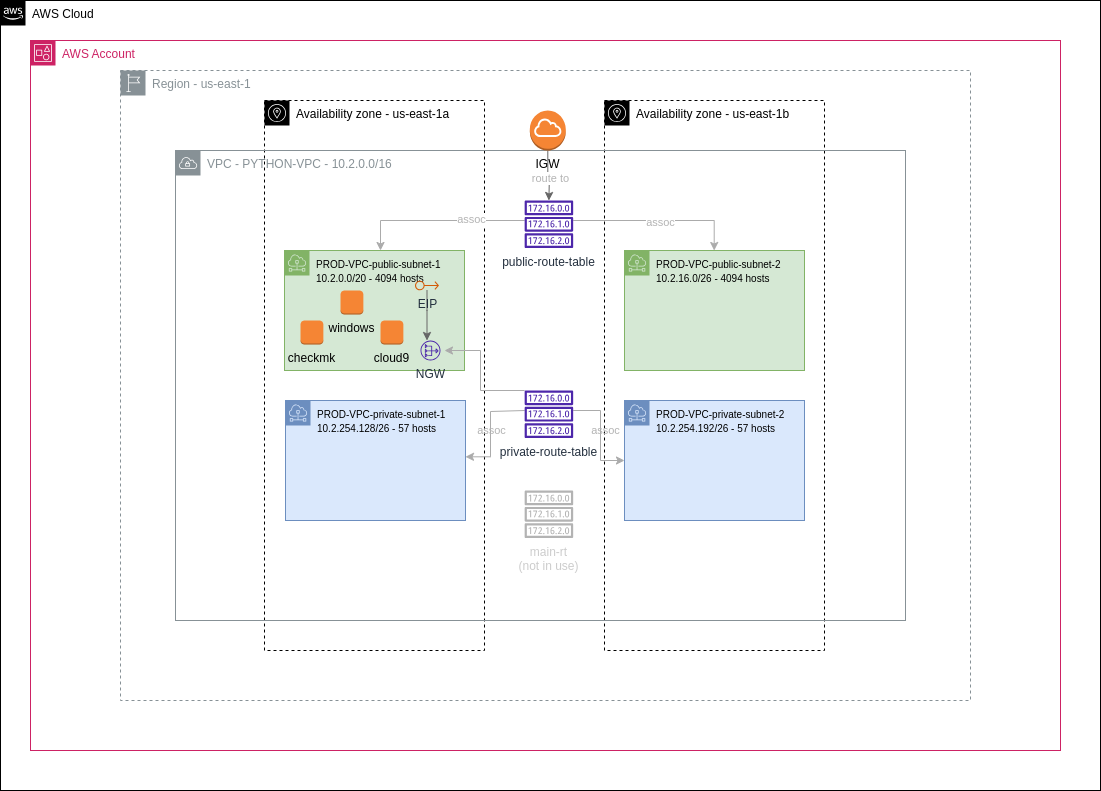

The diagram above was exported from draw.io. Its source (the exported page's mxGraphModel, read from the mxfile embedded in the PNG):
<mxGraphModel dx="1267" dy="1703" grid="1" gridSize="10" guides="1" tooltips="1" connect="1" arrows="1" fold="1" page="1" pageScale="1" pageWidth="1169" pageHeight="827" math="0" shadow="0">
  <root>
    <mxCell id="0" />
    <mxCell id="1QPkmNafXfvHqA0HPbNG-1" value="Cloud + Account + Region + AZs" parent="0" />
    <mxCell id="1QPkmNafXfvHqA0HPbNG-2" value="AWS Cloud" style="points=[[0,0],[0.25,0],[0.5,0],[0.75,0],[1,0],[1,0.25],[1,0.5],[1,0.75],[1,1],[0.75,1],[0.5,1],[0.25,1],[0,1],[0,0.75],[0,0.5],[0,0.25]];outlineConnect=0;html=1;whiteSpace=wrap;fontSize=12;fontStyle=0;shape=mxgraph.aws4.group;grIcon=mxgraph.aws4.group_aws_cloud_alt;verticalAlign=top;align=left;spacingLeft=30;dashed=0;labelBackgroundColor=#ffffff;container=0;pointerEvents=0;collapsible=0;recursiveResize=0;fillColor=none;" parent="1QPkmNafXfvHqA0HPbNG-1" vertex="1">
      <mxGeometry x="40" y="-490" width="1100" height="790" as="geometry" />
    </mxCell>
    <mxCell id="1QPkmNafXfvHqA0HPbNG-3" value="AWS Account" style="points=[[0,0],[0.25,0],[0.5,0],[0.75,0],[1,0],[1,0.25],[1,0.5],[1,0.75],[1,1],[0.75,1],[0.5,1],[0.25,1],[0,1],[0,0.75],[0,0.5],[0,0.25]];outlineConnect=0;gradientColor=none;html=1;whiteSpace=wrap;fontSize=12;fontStyle=0;container=0;pointerEvents=0;collapsible=0;recursiveResize=0;shape=mxgraph.aws4.group;grIcon=mxgraph.aws4.group_account;strokeColor=#CD2264;fillColor=none;verticalAlign=top;align=left;spacingLeft=30;fontColor=#CD2264;dashed=0;" parent="1QPkmNafXfvHqA0HPbNG-1" vertex="1">
      <mxGeometry x="70" y="-450" width="1030" height="710" as="geometry" />
    </mxCell>
    <mxCell id="1QPkmNafXfvHqA0HPbNG-5" value="Region - us-east-1" style="sketch=0;outlineConnect=0;gradientColor=none;html=1;whiteSpace=wrap;fontSize=12;fontStyle=0;shape=mxgraph.aws4.group;grIcon=mxgraph.aws4.group_region;strokeColor=#879196;fillColor=none;verticalAlign=top;align=left;spacingLeft=30;fontColor=#879196;dashed=1;" parent="1QPkmNafXfvHqA0HPbNG-1" vertex="1">
      <mxGeometry x="160" y="-420" width="850" height="630" as="geometry" />
    </mxCell>
    <mxCell id="1QPkmNafXfvHqA0HPbNG-75" value="Availability zone - us-east-1a" style="sketch=0;outlineConnect=0;html=1;whiteSpace=wrap;fontSize=12;fontStyle=0;shape=mxgraph.aws4.group;grIcon=mxgraph.aws4.group_availability_zone;verticalAlign=top;align=left;spacingLeft=30;dashed=1;fillColor=none;" parent="1QPkmNafXfvHqA0HPbNG-1" vertex="1">
      <mxGeometry x="304" y="-390" width="220" height="550" as="geometry" />
    </mxCell>
    <mxCell id="1QPkmNafXfvHqA0HPbNG-76" value="Availability zone - us-east-1b" style="sketch=0;outlineConnect=0;html=1;whiteSpace=wrap;fontSize=12;fontStyle=0;shape=mxgraph.aws4.group;grIcon=mxgraph.aws4.group_availability_zone;verticalAlign=top;align=left;spacingLeft=30;dashed=1;fillColor=none;" parent="1QPkmNafXfvHqA0HPbNG-1" vertex="1">
      <mxGeometry x="644" y="-390" width="220" height="550" as="geometry" />
    </mxCell>
    <mxCell id="1QPkmNafXfvHqA0HPbNG-4" value="vpc + azs" parent="0" />
    <mxCell id="1QPkmNafXfvHqA0HPbNG-6" value="VPC - PYTHON-VPC - 10.2.0.0/16" style="sketch=0;outlineConnect=0;gradientColor=none;html=1;whiteSpace=wrap;fontSize=12;fontStyle=0;shape=mxgraph.aws4.group;grIcon=mxgraph.aws4.group_vpc;strokeColor=#879196;fillColor=none;verticalAlign=top;align=left;spacingLeft=30;fontColor=#879196;dashed=0;" parent="1QPkmNafXfvHqA0HPbNG-4" vertex="1">
      <mxGeometry x="215" y="-340" width="730" height="470" as="geometry" />
    </mxCell>
    <mxCell id="1QPkmNafXfvHqA0HPbNG-9" value="subnets + route tables" parent="0" />
    <mxCell id="1QPkmNafXfvHqA0HPbNG-10" value="&lt;font style=&quot;font-size: 10px;&quot;&gt;PROD-VPC-public-subnet-1&lt;br&gt;10.2.0.0/20 - 4094 hosts&lt;/font&gt;" style="sketch=0;outlineConnect=0;html=1;whiteSpace=wrap;fontSize=12;fontStyle=0;shape=mxgraph.aws4.group;grIcon=mxgraph.aws4.group_subnet;strokeColor=#82b366;fillColor=#d5e8d4;verticalAlign=top;align=left;spacingLeft=30;dashed=0;" parent="1QPkmNafXfvHqA0HPbNG-9" vertex="1">
      <mxGeometry x="324" y="-240" width="180" height="120" as="geometry" />
    </mxCell>
    <mxCell id="1QPkmNafXfvHqA0HPbNG-11" value="&lt;font style=&quot;font-size: 10px;&quot;&gt;PROD-VPC-private-subnet-2&lt;br&gt;10.2.254.192/26 - 57 hosts&lt;/font&gt;" style="sketch=0;outlineConnect=0;html=1;whiteSpace=wrap;fontSize=12;fontStyle=0;shape=mxgraph.aws4.group;grIcon=mxgraph.aws4.group_subnet;strokeColor=#6c8ebf;fillColor=#dae8fc;verticalAlign=top;align=left;spacingLeft=30;dashed=0;" parent="1QPkmNafXfvHqA0HPbNG-9" vertex="1">
      <mxGeometry x="664" y="-90" width="180" height="120" as="geometry" />
    </mxCell>
    <mxCell id="1QPkmNafXfvHqA0HPbNG-12" value="&lt;font style=&quot;font-size: 10px;&quot;&gt;PROD-VPC-public-subnet-2&lt;br&gt;10.2.16.0/26 - 4094 hosts&lt;/font&gt;" style="sketch=0;outlineConnect=0;html=1;whiteSpace=wrap;fontSize=12;fontStyle=0;shape=mxgraph.aws4.group;grIcon=mxgraph.aws4.group_subnet;strokeColor=#82b366;fillColor=#d5e8d4;verticalAlign=top;align=left;spacingLeft=30;dashed=0;" parent="1QPkmNafXfvHqA0HPbNG-9" vertex="1">
      <mxGeometry x="664" y="-240" width="180" height="120" as="geometry" />
    </mxCell>
    <mxCell id="1QPkmNafXfvHqA0HPbNG-13" value="&lt;font style=&quot;font-size: 10px;&quot;&gt;PROD-VPC-private-subnet-1&lt;br&gt;10.2.254.128/26 - 57 hosts&lt;/font&gt;" style="sketch=0;outlineConnect=0;html=1;whiteSpace=wrap;fontSize=12;fontStyle=0;shape=mxgraph.aws4.group;grIcon=mxgraph.aws4.group_subnet;strokeColor=#6c8ebf;fillColor=#dae8fc;verticalAlign=top;align=left;spacingLeft=30;dashed=0;" parent="1QPkmNafXfvHqA0HPbNG-9" vertex="1">
      <mxGeometry x="325" y="-90" width="180" height="120" as="geometry" />
    </mxCell>
    <mxCell id="1QPkmNafXfvHqA0HPbNG-14" style="edgeStyle=orthogonalEdgeStyle;rounded=0;orthogonalLoop=1;jettySize=auto;html=1;fillColor=#f5f5f5;strokeColor=#ABABAB;" parent="1QPkmNafXfvHqA0HPbNG-9" source="1QPkmNafXfvHqA0HPbNG-18" target="1QPkmNafXfvHqA0HPbNG-10" edge="1">
      <mxGeometry relative="1" as="geometry">
        <Array as="points">
          <mxPoint x="420" y="-270" />
        </Array>
      </mxGeometry>
    </mxCell>
    <mxCell id="1QPkmNafXfvHqA0HPbNG-15" value="&lt;font color=&quot;#b3b3b3&quot;&gt;assoc&lt;/font&gt;" style="edgeLabel;html=1;align=center;verticalAlign=middle;resizable=0;points=[];" parent="1QPkmNafXfvHqA0HPbNG-14" vertex="1" connectable="0">
      <mxGeometry x="-0.3759" y="-2" relative="1" as="geometry">
        <mxPoint as="offset" />
      </mxGeometry>
    </mxCell>
    <mxCell id="1QPkmNafXfvHqA0HPbNG-16" style="edgeStyle=orthogonalEdgeStyle;rounded=0;orthogonalLoop=1;jettySize=auto;html=1;fillColor=#f5f5f5;strokeColor=#ABABAB;" parent="1QPkmNafXfvHqA0HPbNG-9" source="1QPkmNafXfvHqA0HPbNG-18" target="1QPkmNafXfvHqA0HPbNG-12" edge="1">
      <mxGeometry relative="1" as="geometry">
        <Array as="points">
          <mxPoint x="753.65" y="-270" />
        </Array>
      </mxGeometry>
    </mxCell>
    <mxCell id="1QPkmNafXfvHqA0HPbNG-17" value="&lt;font color=&quot;#b3b3b3&quot;&gt;assoc&lt;/font&gt;" style="edgeLabel;html=1;align=center;verticalAlign=middle;resizable=0;points=[];" parent="1QPkmNafXfvHqA0HPbNG-16" vertex="1" connectable="0">
      <mxGeometry x="0.0213" y="-1" relative="1" as="geometry">
        <mxPoint as="offset" />
      </mxGeometry>
    </mxCell>
    <mxCell id="1QPkmNafXfvHqA0HPbNG-18" value="public-route-table" style="sketch=0;outlineConnect=0;fontColor=#232F3E;gradientColor=none;fillColor=#4D27AA;strokeColor=none;dashed=0;verticalLabelPosition=bottom;verticalAlign=top;align=center;html=1;fontSize=12;fontStyle=0;aspect=fixed;pointerEvents=1;shape=mxgraph.aws4.route_table;" parent="1QPkmNafXfvHqA0HPbNG-9" vertex="1">
      <mxGeometry x="564" y="-290" width="48.82" height="47.56" as="geometry" />
    </mxCell>
    <mxCell id="1QPkmNafXfvHqA0HPbNG-19" style="edgeStyle=orthogonalEdgeStyle;rounded=0;orthogonalLoop=1;jettySize=auto;html=1;fillColor=#f5f5f5;strokeColor=#ABABAB;" parent="1QPkmNafXfvHqA0HPbNG-9" edge="1">
      <mxGeometry relative="1" as="geometry">
        <mxPoint x="564.1474432319479" y="-79.99769230769238" as="sourcePoint" />
        <mxPoint x="504.9999999999999" y="-33.69" as="targetPoint" />
        <Array as="points">
          <mxPoint x="530" y="-79" />
          <mxPoint x="530" y="-34" />
        </Array>
      </mxGeometry>
    </mxCell>
    <mxCell id="1QPkmNafXfvHqA0HPbNG-20" value="assoc" style="edgeLabel;html=1;align=center;verticalAlign=middle;resizable=0;points=[];fontColor=#B3B3B3;labelBackgroundColor=none;" parent="1QPkmNafXfvHqA0HPbNG-19" vertex="1" connectable="0">
      <mxGeometry x="0.2814" y="-1" relative="1" as="geometry">
        <mxPoint x="1" y="-14" as="offset" />
      </mxGeometry>
    </mxCell>
    <mxCell id="1QPkmNafXfvHqA0HPbNG-24" value="&lt;font color=&quot;#cccccc&quot;&gt;main-rt&lt;br&gt;(not in use)&lt;/font&gt;" style="sketch=0;outlineConnect=0;fontColor=#232F3E;gradientColor=none;fillColor=#B3B3B3;strokeColor=none;dashed=0;verticalLabelPosition=bottom;verticalAlign=top;align=center;html=1;fontSize=12;fontStyle=0;aspect=fixed;pointerEvents=1;shape=mxgraph.aws4.route_table;" parent="1QPkmNafXfvHqA0HPbNG-9" vertex="1">
      <mxGeometry x="564" width="48.82" height="47.56" as="geometry" />
    </mxCell>
    <mxCell id="AKpphfEQczAsvL_5J20n-3" style="edgeStyle=orthogonalEdgeStyle;rounded=0;orthogonalLoop=1;jettySize=auto;html=1;fillColor=#f5f5f5;strokeColor=#ABABAB;" parent="1QPkmNafXfvHqA0HPbNG-9" source="1QPkmNafXfvHqA0HPbNG-23" edge="1">
      <mxGeometry relative="1" as="geometry">
        <mxPoint x="612.6725567680519" y="-166.19999999999982" as="sourcePoint" />
        <mxPoint x="664" y="-30" as="targetPoint" />
        <Array as="points">
          <mxPoint x="640" y="-80" />
          <mxPoint x="640" y="-30" />
        </Array>
      </mxGeometry>
    </mxCell>
    <mxCell id="AKpphfEQczAsvL_5J20n-4" value="&lt;font color=&quot;#b3b3b3&quot;&gt;assoc&lt;/font&gt;" style="edgeLabel;html=1;align=center;verticalAlign=middle;resizable=0;points=[];labelBackgroundColor=none;" parent="AKpphfEQczAsvL_5J20n-3" vertex="1" connectable="0">
      <mxGeometry x="-0.2086" relative="1" as="geometry">
        <mxPoint x="4" y="7" as="offset" />
      </mxGeometry>
    </mxCell>
    <mxCell id="1QPkmNafXfvHqA0HPbNG-23" value="private-route-table" style="sketch=0;outlineConnect=0;fontColor=#232F3E;gradientColor=none;fillColor=#4D27AA;strokeColor=none;dashed=0;verticalLabelPosition=bottom;verticalAlign=top;align=center;html=1;fontSize=12;fontStyle=0;aspect=fixed;pointerEvents=1;shape=mxgraph.aws4.route_table;" parent="1QPkmNafXfvHqA0HPbNG-9" vertex="1">
      <mxGeometry x="564" y="-100.06" width="48.82" height="47.56" as="geometry" />
    </mxCell>
    <mxCell id="1" value="ngw + eip" parent="0" />
    <mxCell id="B61QVHAr3O2ggxZPTqZ4-23" style="edgeStyle=orthogonalEdgeStyle;rounded=0;orthogonalLoop=1;jettySize=auto;html=1;fillColor=#f5f5f5;strokeColor=#666666;" parent="1" source="yBIT4Z-B5Y2RuPXfhLnc-5" edge="1">
      <mxGeometry relative="1" as="geometry">
        <mxPoint x="588.4000000000001" y="-290" as="targetPoint" />
      </mxGeometry>
    </mxCell>
    <mxCell id="3AZNlneF2ymg2nEj50It-9" value="&lt;font color=&quot;#b3b3b3&quot;&gt;route to&lt;/font&gt;" style="edgeLabel;html=1;align=center;verticalAlign=middle;resizable=0;points=[];" parent="B61QVHAr3O2ggxZPTqZ4-23" vertex="1" connectable="0">
      <mxGeometry x="0.1156" y="1" relative="1" as="geometry">
        <mxPoint as="offset" />
      </mxGeometry>
    </mxCell>
    <mxCell id="yBIT4Z-B5Y2RuPXfhLnc-5" value="IGW" style="outlineConnect=0;dashed=0;verticalLabelPosition=bottom;verticalAlign=top;align=center;html=1;shape=mxgraph.aws3.internet_gateway;fillColor=#F58534;gradientColor=none;" parent="1" vertex="1">
      <mxGeometry x="569.3199999999999" y="-380" width="36" height="40" as="geometry" />
    </mxCell>
    <mxCell id="1QPkmNafXfvHqA0HPbNG-25" style="edgeStyle=orthogonalEdgeStyle;rounded=0;orthogonalLoop=1;jettySize=auto;html=1;fillColor=#f5f5f5;strokeColor=#666666;" parent="1" source="1QPkmNafXfvHqA0HPbNG-28" target="1QPkmNafXfvHqA0HPbNG-26" edge="1">
      <mxGeometry relative="1" as="geometry">
        <mxPoint x="472" y="-160" as="targetPoint" />
        <Array as="points">
          <mxPoint x="467" y="-180" />
          <mxPoint x="466" y="-180" />
        </Array>
      </mxGeometry>
    </mxCell>
    <mxCell id="1QPkmNafXfvHqA0HPbNG-26" value="NGW" style="sketch=0;outlineConnect=0;fontColor=#232F3E;gradientColor=none;fillColor=#4D27AA;strokeColor=none;dashed=0;verticalLabelPosition=bottom;verticalAlign=top;align=center;html=1;fontSize=12;fontStyle=0;aspect=fixed;pointerEvents=1;shape=mxgraph.aws4.nat_gateway;" parent="1" vertex="1">
      <mxGeometry x="460" y="-150" width="20" height="20" as="geometry" />
    </mxCell>
    <mxCell id="1QPkmNafXfvHqA0HPbNG-27" style="edgeStyle=orthogonalEdgeStyle;rounded=0;orthogonalLoop=1;jettySize=auto;html=1;fillColor=#f5f5f5;strokeColor=#ABABAB;" parent="1" source="1QPkmNafXfvHqA0HPbNG-23" edge="1">
      <mxGeometry relative="1" as="geometry">
        <Array as="points">
          <mxPoint x="520" y="-100" />
          <mxPoint x="520" y="-140" />
        </Array>
        <mxPoint x="588.4000000000001" y="-90.05999999999995" as="sourcePoint" />
        <mxPoint x="484" y="-140" as="targetPoint" />
      </mxGeometry>
    </mxCell>
    <mxCell id="1QPkmNafXfvHqA0HPbNG-28" value="EIP" style="sketch=0;outlineConnect=0;fontColor=#232F3E;gradientColor=none;fillColor=#D45B07;strokeColor=none;dashed=0;verticalLabelPosition=bottom;verticalAlign=top;align=center;html=1;fontSize=12;fontStyle=0;aspect=fixed;pointerEvents=1;shape=mxgraph.aws4.elastic_ip_address;" parent="1" vertex="1">
      <mxGeometry x="454.5" y="-210" width="24" height="10" as="geometry" />
    </mxCell>
    <mxCell id="1QPkmNafXfvHqA0HPbNG-71" value="peering-connection" parent="0" />
    <mxCell id="1QPkmNafXfvHqA0HPbNG-82" value="dev-vpc-black-box" parent="0" />
    <mxCell id="DM0_-1CjKEnXpw4L0wGT-3" value="flow logs" parent="0" />
    <mxCell id="ulEmgfQOuFVuqWEQ8L83-2" value="instances" parent="0" />
    <mxCell id="ulEmgfQOuFVuqWEQ8L83-3" value="checkmk" style="outlineConnect=0;dashed=0;verticalLabelPosition=bottom;verticalAlign=top;align=center;html=1;shape=mxgraph.aws3.instance;fillColor=#F58534;gradientColor=none;" parent="ulEmgfQOuFVuqWEQ8L83-2" vertex="1">
      <mxGeometry x="340" y="-170" width="22.86" height="24" as="geometry" />
    </mxCell>
    <mxCell id="ulEmgfQOuFVuqWEQ8L83-4" value="windows" style="outlineConnect=0;dashed=0;verticalLabelPosition=bottom;verticalAlign=top;align=center;html=1;shape=mxgraph.aws3.instance;fillColor=#F58534;gradientColor=none;" parent="ulEmgfQOuFVuqWEQ8L83-2" vertex="1">
      <mxGeometry x="380" y="-200" width="22.86" height="24" as="geometry" />
    </mxCell>
    <mxCell id="ON_e6COiQZLmkRt7iXvu-2" value="cloud9" style="outlineConnect=0;dashed=0;verticalLabelPosition=bottom;verticalAlign=top;align=center;html=1;shape=mxgraph.aws3.instance;fillColor=#F58534;gradientColor=none;" parent="ulEmgfQOuFVuqWEQ8L83-2" vertex="1">
      <mxGeometry x="420" y="-170" width="22.86" height="24" as="geometry" />
    </mxCell>
  </root>
</mxGraphModel>